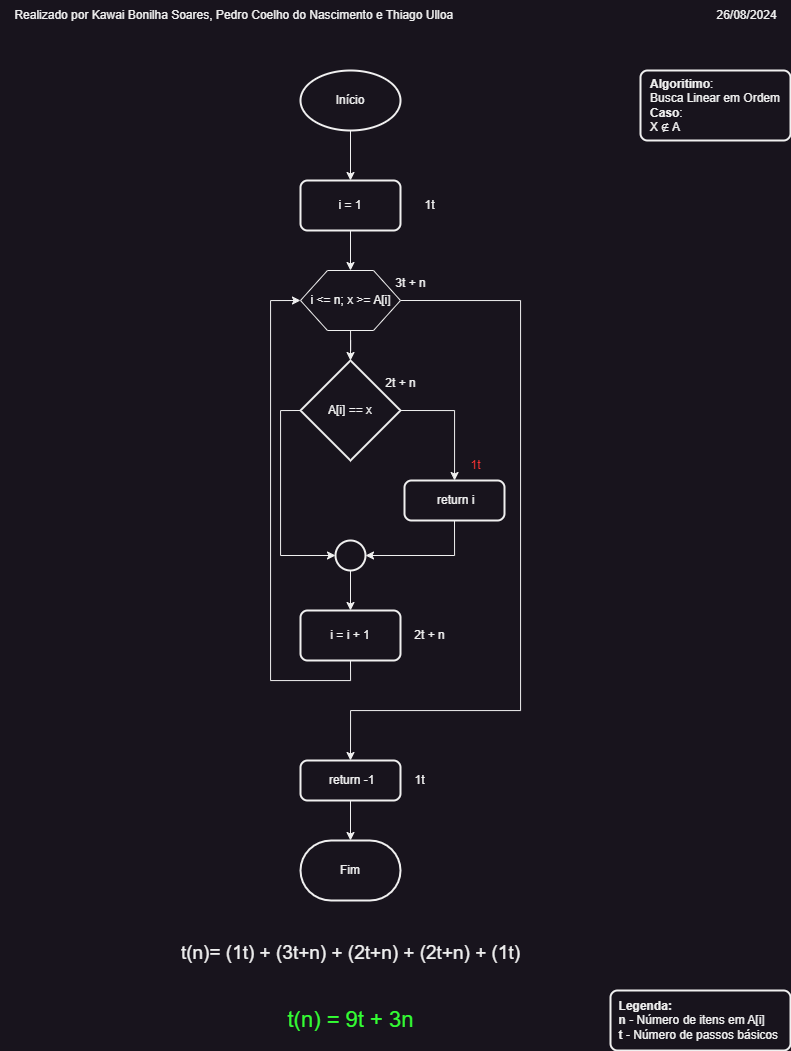

The diagram above was exported from draw.io. Its source (the exported page's mxGraphModel, read from the mxfile embedded in the PNG):
<mxGraphModel dx="1013" dy="1127" grid="1" gridSize="10" guides="1" tooltips="1" connect="1" arrows="1" fold="1" page="1" pageScale="1" pageWidth="827" pageHeight="1169" math="0" shadow="0">
  <root>
    <mxCell id="0" />
    <mxCell id="1" parent="0" />
    <mxCell id="rpsHXBYc8rUUvr6K4vlZ-15" style="edgeStyle=orthogonalEdgeStyle;rounded=0;orthogonalLoop=1;jettySize=auto;html=1;" edge="1" parent="1" source="rpsHXBYc8rUUvr6K4vlZ-1" target="rpsHXBYc8rUUvr6K4vlZ-2">
      <mxGeometry relative="1" as="geometry" />
    </mxCell>
    <mxCell id="rpsHXBYc8rUUvr6K4vlZ-1" value="Início" style="strokeWidth=2;html=1;shape=mxgraph.flowchart.start_1;whiteSpace=wrap;" vertex="1" parent="1">
      <mxGeometry x="310" y="120" width="100" height="60" as="geometry" />
    </mxCell>
    <mxCell id="rpsHXBYc8rUUvr6K4vlZ-16" style="edgeStyle=orthogonalEdgeStyle;rounded=0;orthogonalLoop=1;jettySize=auto;html=1;" edge="1" parent="1" source="rpsHXBYc8rUUvr6K4vlZ-2" target="rpsHXBYc8rUUvr6K4vlZ-4">
      <mxGeometry relative="1" as="geometry" />
    </mxCell>
    <mxCell id="rpsHXBYc8rUUvr6K4vlZ-2" value="i = 1" style="rounded=1;whiteSpace=wrap;html=1;absoluteArcSize=1;arcSize=14;strokeWidth=2;" vertex="1" parent="1">
      <mxGeometry x="310" y="230" width="100" height="50" as="geometry" />
    </mxCell>
    <mxCell id="rpsHXBYc8rUUvr6K4vlZ-10" style="edgeStyle=orthogonalEdgeStyle;rounded=0;orthogonalLoop=1;jettySize=auto;html=1;exitX=1;exitY=0.5;exitDx=0;exitDy=0;exitPerimeter=0;" edge="1" parent="1" source="rpsHXBYc8rUUvr6K4vlZ-3" target="rpsHXBYc8rUUvr6K4vlZ-5">
      <mxGeometry relative="1" as="geometry" />
    </mxCell>
    <mxCell id="rpsHXBYc8rUUvr6K4vlZ-3" value="A[i] == x" style="strokeWidth=2;html=1;shape=mxgraph.flowchart.decision;whiteSpace=wrap;" vertex="1" parent="1">
      <mxGeometry x="310" y="410" width="100" height="100" as="geometry" />
    </mxCell>
    <mxCell id="rpsHXBYc8rUUvr6K4vlZ-14" style="edgeStyle=orthogonalEdgeStyle;rounded=0;orthogonalLoop=1;jettySize=auto;html=1;exitX=1;exitY=0.5;exitDx=0;exitDy=0;entryX=0.5;entryY=0;entryDx=0;entryDy=0;" edge="1" parent="1" source="rpsHXBYc8rUUvr6K4vlZ-4" target="rpsHXBYc8rUUvr6K4vlZ-9">
      <mxGeometry relative="1" as="geometry">
        <Array as="points">
          <mxPoint x="530" y="350" />
          <mxPoint x="530" y="760" />
          <mxPoint x="360" y="760" />
        </Array>
      </mxGeometry>
    </mxCell>
    <mxCell id="rpsHXBYc8rUUvr6K4vlZ-4" value="i &amp;lt;= n; x &amp;gt;= A[i]" style="verticalLabelPosition=middle;verticalAlign=middle;html=1;shape=hexagon;perimeter=hexagonPerimeter2;arcSize=6;size=0.27;labelPosition=center;align=center;" vertex="1" parent="1">
      <mxGeometry x="310" y="320" width="100" height="60" as="geometry" />
    </mxCell>
    <mxCell id="rpsHXBYc8rUUvr6K4vlZ-5" value="&amp;nbsp;return i" style="rounded=1;whiteSpace=wrap;html=1;absoluteArcSize=1;arcSize=14;strokeWidth=2;" vertex="1" parent="1">
      <mxGeometry x="414" y="530" width="100" height="40" as="geometry" />
    </mxCell>
    <mxCell id="rpsHXBYc8rUUvr6K4vlZ-12" style="edgeStyle=orthogonalEdgeStyle;rounded=0;orthogonalLoop=1;jettySize=auto;html=1;entryX=0.5;entryY=0;entryDx=0;entryDy=0;" edge="1" parent="1" source="rpsHXBYc8rUUvr6K4vlZ-6" target="rpsHXBYc8rUUvr6K4vlZ-7">
      <mxGeometry relative="1" as="geometry" />
    </mxCell>
    <mxCell id="rpsHXBYc8rUUvr6K4vlZ-6" value="" style="strokeWidth=2;html=1;shape=mxgraph.flowchart.start_2;whiteSpace=wrap;" vertex="1" parent="1">
      <mxGeometry x="345" y="590" width="30" height="30" as="geometry" />
    </mxCell>
    <mxCell id="rpsHXBYc8rUUvr6K4vlZ-8" style="edgeStyle=orthogonalEdgeStyle;rounded=0;orthogonalLoop=1;jettySize=auto;html=1;exitX=0.5;exitY=1;exitDx=0;exitDy=0;entryX=0;entryY=0.5;entryDx=0;entryDy=0;" edge="1" parent="1" source="rpsHXBYc8rUUvr6K4vlZ-7" target="rpsHXBYc8rUUvr6K4vlZ-4">
      <mxGeometry relative="1" as="geometry">
        <Array as="points">
          <mxPoint x="360" y="730" />
          <mxPoint x="280" y="730" />
          <mxPoint x="280" y="350" />
        </Array>
      </mxGeometry>
    </mxCell>
    <mxCell id="rpsHXBYc8rUUvr6K4vlZ-7" value="i = i + 1" style="rounded=1;whiteSpace=wrap;html=1;absoluteArcSize=1;arcSize=14;strokeWidth=2;" vertex="1" parent="1">
      <mxGeometry x="310" y="660" width="100" height="50" as="geometry" />
    </mxCell>
    <mxCell id="rpsHXBYc8rUUvr6K4vlZ-18" style="edgeStyle=orthogonalEdgeStyle;rounded=0;orthogonalLoop=1;jettySize=auto;html=1;" edge="1" parent="1" source="rpsHXBYc8rUUvr6K4vlZ-9" target="rpsHXBYc8rUUvr6K4vlZ-17">
      <mxGeometry relative="1" as="geometry" />
    </mxCell>
    <mxCell id="rpsHXBYc8rUUvr6K4vlZ-9" value="&amp;nbsp;return -1" style="rounded=1;whiteSpace=wrap;html=1;absoluteArcSize=1;arcSize=14;strokeWidth=2;" vertex="1" parent="1">
      <mxGeometry x="310" y="810" width="100" height="40" as="geometry" />
    </mxCell>
    <mxCell id="rpsHXBYc8rUUvr6K4vlZ-11" style="edgeStyle=orthogonalEdgeStyle;rounded=0;orthogonalLoop=1;jettySize=auto;html=1;exitX=0.5;exitY=1;exitDx=0;exitDy=0;entryX=1;entryY=0.5;entryDx=0;entryDy=0;entryPerimeter=0;" edge="1" parent="1" source="rpsHXBYc8rUUvr6K4vlZ-5" target="rpsHXBYc8rUUvr6K4vlZ-6">
      <mxGeometry relative="1" as="geometry" />
    </mxCell>
    <mxCell id="rpsHXBYc8rUUvr6K4vlZ-13" style="edgeStyle=orthogonalEdgeStyle;rounded=0;orthogonalLoop=1;jettySize=auto;html=1;entryX=0.5;entryY=0;entryDx=0;entryDy=0;entryPerimeter=0;" edge="1" parent="1" source="rpsHXBYc8rUUvr6K4vlZ-4" target="rpsHXBYc8rUUvr6K4vlZ-3">
      <mxGeometry relative="1" as="geometry" />
    </mxCell>
    <mxCell id="rpsHXBYc8rUUvr6K4vlZ-17" value="Fim" style="strokeWidth=2;html=1;shape=mxgraph.flowchart.terminator;whiteSpace=wrap;" vertex="1" parent="1">
      <mxGeometry x="310" y="890" width="100" height="60" as="geometry" />
    </mxCell>
    <mxCell id="rpsHXBYc8rUUvr6K4vlZ-20" value="1t" style="text;html=1;align=center;verticalAlign=middle;resizable=0;points=[];autosize=1;strokeColor=none;fillColor=none;" vertex="1" parent="1">
      <mxGeometry x="424" y="240" width="30" height="30" as="geometry" />
    </mxCell>
    <mxCell id="rpsHXBYc8rUUvr6K4vlZ-21" value="3t + n" style="text;html=1;align=center;verticalAlign=middle;resizable=0;points=[];autosize=1;strokeColor=none;fillColor=none;" vertex="1" parent="1">
      <mxGeometry x="395" y="318" width="50" height="30" as="geometry" />
    </mxCell>
    <mxCell id="rpsHXBYc8rUUvr6K4vlZ-22" value="2t + n" style="text;html=1;align=center;verticalAlign=middle;resizable=0;points=[];autosize=1;strokeColor=none;fillColor=none;" vertex="1" parent="1">
      <mxGeometry x="385" y="418" width="50" height="30" as="geometry" />
    </mxCell>
    <mxCell id="rpsHXBYc8rUUvr6K4vlZ-23" value="&lt;font color=&quot;#ff3333&quot;&gt;1t&lt;/font&gt;" style="text;html=1;align=center;verticalAlign=middle;resizable=0;points=[];autosize=1;strokeColor=none;fillColor=none;" vertex="1" parent="1">
      <mxGeometry x="470" y="500" width="30" height="30" as="geometry" />
    </mxCell>
    <mxCell id="rpsHXBYc8rUUvr6K4vlZ-25" value="2t + n" style="text;html=1;align=center;verticalAlign=middle;resizable=0;points=[];autosize=1;strokeColor=none;fillColor=none;" vertex="1" parent="1">
      <mxGeometry x="414" y="670" width="50" height="30" as="geometry" />
    </mxCell>
    <mxCell id="rpsHXBYc8rUUvr6K4vlZ-26" value="1t" style="text;html=1;align=center;verticalAlign=middle;resizable=0;points=[];autosize=1;strokeColor=none;fillColor=none;" vertex="1" parent="1">
      <mxGeometry x="414" y="815" width="30" height="30" as="geometry" />
    </mxCell>
    <mxCell id="rpsHXBYc8rUUvr6K4vlZ-27" value="&lt;font style=&quot;font-size: 19px;&quot;&gt;&lt;span class=&quot;base&quot;&gt;&lt;span class=&quot;mord mathnormal&quot;&gt;t&lt;/span&gt;&lt;span class=&quot;mopen&quot;&gt;(&lt;/span&gt;&lt;span class=&quot;mord mathnormal&quot;&gt;n&lt;/span&gt;&lt;span class=&quot;mclose&quot;&gt;)&lt;/span&gt;&lt;span class=&quot;mspace&quot;&gt;&lt;/span&gt;&lt;span class=&quot;mrel&quot;&gt;=&amp;nbsp;&lt;/span&gt;&lt;span class=&quot;mspace&quot;&gt;&lt;/span&gt;&lt;/span&gt;&lt;span class=&quot;base&quot;&gt;&lt;span class=&quot;strut&quot;&gt;&lt;/span&gt;&lt;span class=&quot;mopen&quot;&gt;(&lt;/span&gt;&lt;span class=&quot;mord&quot;&gt;1&lt;/span&gt;&lt;span class=&quot;mord mathnormal&quot;&gt;t&lt;/span&gt;&lt;span class=&quot;mclose&quot;&gt;)&amp;nbsp;&lt;/span&gt;&lt;span class=&quot;mspace&quot;&gt;&lt;/span&gt;&lt;span class=&quot;mbin&quot;&gt;+&amp;nbsp;&lt;/span&gt;&lt;span class=&quot;mspace&quot;&gt;&lt;/span&gt;&lt;/span&gt;&lt;span class=&quot;base&quot;&gt;&lt;span class=&quot;strut&quot;&gt;&lt;/span&gt;&lt;span class=&quot;mopen&quot;&gt;(&lt;/span&gt;&lt;span class=&quot;mord&quot;&gt;3&lt;/span&gt;&lt;span class=&quot;mord mathnormal&quot;&gt;t&lt;/span&gt;&lt;span class=&quot;mspace&quot;&gt;&lt;/span&gt;&lt;span class=&quot;mbin&quot;&gt;+&lt;/span&gt;&lt;span class=&quot;mspace&quot;&gt;&lt;/span&gt;&lt;/span&gt;&lt;span class=&quot;base&quot;&gt;&lt;span class=&quot;strut&quot;&gt;&lt;/span&gt;&lt;span class=&quot;mord mathnormal&quot;&gt;n&lt;/span&gt;&lt;span class=&quot;mclose&quot;&gt;)&amp;nbsp;&lt;/span&gt;&lt;span class=&quot;mspace&quot;&gt;&lt;/span&gt;&lt;span class=&quot;mbin&quot;&gt;+&amp;nbsp;&lt;/span&gt;&lt;span class=&quot;mspace&quot;&gt;&lt;/span&gt;&lt;/span&gt;&lt;span class=&quot;base&quot;&gt;&lt;span class=&quot;strut&quot;&gt;&lt;/span&gt;&lt;span class=&quot;mopen&quot;&gt;(&lt;/span&gt;&lt;span class=&quot;mord&quot;&gt;2&lt;/span&gt;&lt;span class=&quot;mord mathnormal&quot;&gt;t&lt;/span&gt;&lt;span class=&quot;mspace&quot;&gt;&lt;/span&gt;&lt;span class=&quot;mbin&quot;&gt;+&lt;/span&gt;&lt;span class=&quot;mspace&quot;&gt;&lt;/span&gt;&lt;/span&gt;&lt;span class=&quot;base&quot;&gt;&lt;span class=&quot;strut&quot;&gt;&lt;/span&gt;&lt;span class=&quot;mord mathnormal&quot;&gt;n&lt;/span&gt;&lt;span class=&quot;mclose&quot;&gt;)&amp;nbsp;&lt;/span&gt;&lt;span class=&quot;mspace&quot;&gt;&lt;/span&gt;&lt;span class=&quot;mbin&quot;&gt;+&amp;nbsp;&lt;/span&gt;&lt;span class=&quot;mspace&quot;&gt;&lt;/span&gt;&lt;/span&gt;&lt;span class=&quot;base&quot;&gt;&lt;span class=&quot;strut&quot;&gt;&lt;/span&gt;&lt;span class=&quot;mopen&quot;&gt;(&lt;/span&gt;&lt;span class=&quot;mord&quot;&gt;2&lt;/span&gt;&lt;span class=&quot;mord mathnormal&quot;&gt;t&lt;/span&gt;&lt;span class=&quot;mspace&quot;&gt;&lt;/span&gt;&lt;span class=&quot;mbin&quot;&gt;+&lt;/span&gt;&lt;span class=&quot;mspace&quot;&gt;&lt;/span&gt;&lt;/span&gt;&lt;span class=&quot;base&quot;&gt;&lt;span class=&quot;strut&quot;&gt;&lt;/span&gt;&lt;span class=&quot;mord mathnormal&quot;&gt;n&lt;/span&gt;&lt;span class=&quot;mclose&quot;&gt;)&amp;nbsp;&lt;/span&gt;&lt;span class=&quot;mspace&quot;&gt;&lt;/span&gt;&lt;span class=&quot;mbin&quot;&gt;+&amp;nbsp;&lt;/span&gt;&lt;span class=&quot;mspace&quot;&gt;&lt;/span&gt;&lt;/span&gt;&lt;span class=&quot;base&quot;&gt;&lt;span class=&quot;strut&quot;&gt;&lt;/span&gt;&lt;span class=&quot;mopen&quot;&gt;(&lt;/span&gt;&lt;span class=&quot;mord&quot;&gt;1&lt;/span&gt;&lt;span class=&quot;mord mathnormal&quot;&gt;t&lt;/span&gt;&lt;span class=&quot;mclose&quot;&gt;)&lt;/span&gt;&lt;/span&gt;&lt;/font&gt;" style="text;html=1;align=center;verticalAlign=middle;resizable=0;points=[];autosize=1;strokeColor=none;fillColor=none;" vertex="1" parent="1">
      <mxGeometry x="180" y="983" width="360" height="40" as="geometry" />
    </mxCell>
    <mxCell id="rpsHXBYc8rUUvr6K4vlZ-28" value="&lt;font color=&quot;#33ff33&quot; style=&quot;font-size: 22px;&quot;&gt;&lt;span class=&quot;base&quot;&gt;&lt;span class=&quot;mord mathnormal&quot;&gt;t&lt;/span&gt;&lt;span class=&quot;mopen&quot;&gt;(&lt;/span&gt;&lt;span class=&quot;mord mathnormal&quot;&gt;n&lt;/span&gt;&lt;span class=&quot;mclose&quot;&gt;)&amp;nbsp;&lt;/span&gt;&lt;span class=&quot;mrel&quot;&gt;=&amp;nbsp;&lt;/span&gt;&lt;span class=&quot;mspace&quot;&gt;&lt;/span&gt;&lt;/span&gt;&lt;span class=&quot;base&quot;&gt;&lt;span class=&quot;strut&quot;&gt;&lt;/span&gt;&lt;span class=&quot;mord&quot;&gt;9&lt;/span&gt;&lt;span class=&quot;mord mathnormal&quot;&gt;t&amp;nbsp;&lt;/span&gt;&lt;span class=&quot;mspace&quot;&gt;&lt;/span&gt;&lt;span class=&quot;mbin&quot;&gt;+&amp;nbsp;&lt;/span&gt;&lt;span class=&quot;mspace&quot;&gt;&lt;/span&gt;&lt;/span&gt;&lt;span class=&quot;base&quot;&gt;&lt;span class=&quot;strut&quot;&gt;&lt;/span&gt;&lt;span class=&quot;mord&quot;&gt;3&lt;/span&gt;&lt;span class=&quot;mord mathnormal&quot;&gt;n&lt;/span&gt;&lt;/span&gt;&lt;/font&gt;" style="text;html=1;align=center;verticalAlign=middle;resizable=0;points=[];autosize=1;strokeColor=none;fillColor=none;" vertex="1" parent="1">
      <mxGeometry x="285" y="1050" width="150" height="40" as="geometry" />
    </mxCell>
    <mxCell id="rpsHXBYc8rUUvr6K4vlZ-30" value="&lt;div style=&quot;text-align: justify;&quot;&gt;&lt;span style=&quot;background-color: initial;&quot;&gt;&lt;b&gt;Legenda:&lt;/b&gt;&lt;/span&gt;&lt;/div&gt;&lt;div style=&quot;text-align: justify;&quot;&gt;&lt;b&gt;n &lt;/b&gt;- Número de itens em A[i]&lt;/div&gt;&lt;div style=&quot;text-align: justify;&quot;&gt;&lt;b&gt;t &lt;/b&gt;- Número de passos básicos&lt;span style=&quot;background-color: initial;&quot;&gt;&amp;nbsp;&lt;/span&gt;&lt;/div&gt;" style="rounded=1;whiteSpace=wrap;html=1;absoluteArcSize=1;arcSize=14;strokeWidth=2;" vertex="1" parent="1">
      <mxGeometry x="620" y="1040" width="180" height="60" as="geometry" />
    </mxCell>
    <mxCell id="rpsHXBYc8rUUvr6K4vlZ-31" value="Realizado por Kawai Bonilha&amp;nbsp;Soares, Pedro Coelho do Nascimento e Thiago Ulloa&amp;nbsp; &amp;nbsp; &amp;nbsp; &amp;nbsp; &amp;nbsp; &amp;nbsp; &amp;nbsp;&lt;span style=&quot;background-color: initial;&quot;&gt;&amp;nbsp; &amp;nbsp; &amp;nbsp; &amp;nbsp; &amp;nbsp; &amp;nbsp; &amp;nbsp; &amp;nbsp; &amp;nbsp; &amp;nbsp; &amp;nbsp; &amp;nbsp; &amp;nbsp; &amp;nbsp; &amp;nbsp; &amp;nbsp; &amp;nbsp; &amp;nbsp; &amp;nbsp; &amp;nbsp; &amp;nbsp; &amp;nbsp; &amp;nbsp; &amp;nbsp; &amp;nbsp; &amp;nbsp; &amp;nbsp; &amp;nbsp; &amp;nbsp; &amp;nbsp; &amp;nbsp; &amp;nbsp; &amp;nbsp; 26/08/2024&lt;/span&gt;" style="text;html=1;align=center;verticalAlign=middle;resizable=0;points=[];autosize=1;strokeColor=none;fillColor=none;" vertex="1" parent="1">
      <mxGeometry x="10" y="50" width="790" height="30" as="geometry" />
    </mxCell>
    <mxCell id="rpsHXBYc8rUUvr6K4vlZ-32" value="&lt;div style=&quot;text-align: justify;&quot;&gt;&lt;span style=&quot;background-color: initial;&quot;&gt;&lt;b&gt;Algoritimo&lt;/b&gt;:&amp;nbsp;&lt;/span&gt;&lt;/div&gt;&lt;div style=&quot;text-align: justify;&quot;&gt;&lt;span style=&quot;background-color: initial;&quot;&gt;Busca Linear em Ordem&lt;/span&gt;&lt;/div&gt;&lt;div style=&quot;text-align: justify;&quot;&gt;&lt;span style=&quot;background-color: initial;&quot;&gt;&lt;b&gt;Caso&lt;/b&gt;:&lt;/span&gt;&lt;/div&gt;&lt;div style=&quot;text-align: justify;&quot;&gt;X ∉ A&lt;/div&gt;" style="rounded=1;whiteSpace=wrap;html=1;absoluteArcSize=1;arcSize=14;strokeWidth=2;" vertex="1" parent="1">
      <mxGeometry x="650" y="120" width="150" height="70" as="geometry" />
    </mxCell>
    <mxCell id="rpsHXBYc8rUUvr6K4vlZ-33" style="edgeStyle=orthogonalEdgeStyle;rounded=0;orthogonalLoop=1;jettySize=auto;html=1;exitX=0;exitY=0.5;exitDx=0;exitDy=0;exitPerimeter=0;entryX=0;entryY=0.5;entryDx=0;entryDy=0;entryPerimeter=0;" edge="1" parent="1" source="rpsHXBYc8rUUvr6K4vlZ-3" target="rpsHXBYc8rUUvr6K4vlZ-6">
      <mxGeometry relative="1" as="geometry" />
    </mxCell>
  </root>
</mxGraphModel>